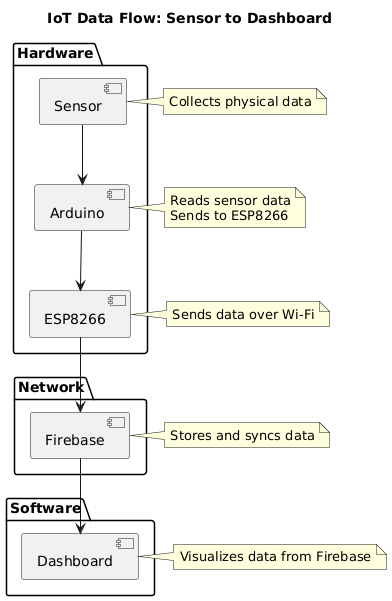

The diagram above was rendered by PlantUML. Its source (embedded in the PNG):
@startuml
title IoT Data Flow: Sensor to Dashboard

package "Hardware" {
    [Sensor] --> [Arduino]
    [Arduino] --> [ESP8266]
}

package "Network" {
    [ESP8266] --> [Firebase]
}

package "Software" {
    [Firebase] --> [Dashboard]
}

note right of [Sensor]
    Collects physical data
end note

note right of [Arduino]
    Reads sensor data
    Sends to ESP8266
end note

note right of [ESP8266]
    Sends data over Wi-Fi
end note

note right of [Firebase]
    Stores and syncs data
end note

note right of [Dashboard]
    Visualizes data from Firebase
end note
@enduml